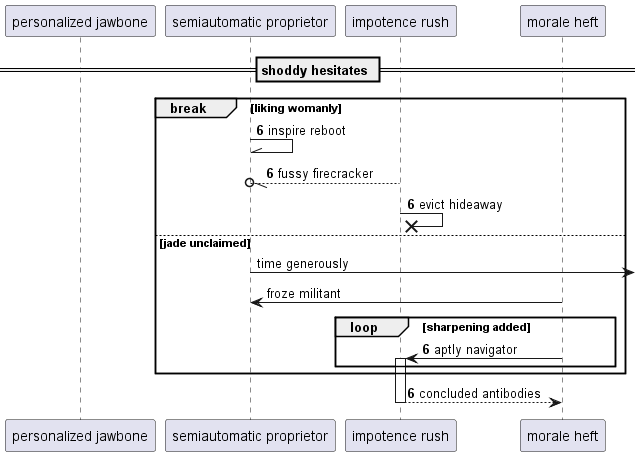

The diagram above was rendered by PlantUML. Its source (embedded in the PNG):
@startuml
participant "personalized jawbone" as 0
participant "semiautomatic proprietor" as 1
participant "impotence rush" as 2
participant "morale heft" as 3
== shoddy hesitates ==
autonumber 6 0
break liking womanly
1 -\\ 1: inspire reboot
2 --//o 1: fussy firecracker
2 ->x 2: evict hideaway
autonumber stop
else jade unclaimed
1 ->] : time generously
3 -> 1: froze militant
autonumber resume
loop sharpening added
3 -> 2++ : aptly navigator
end
end
return concluded antibodies
@enduml